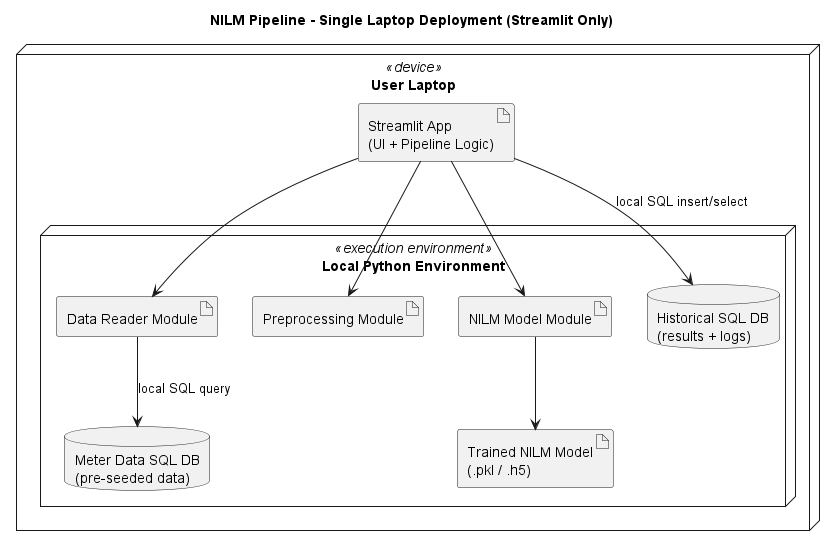

The diagram above was rendered by PlantUML. Its source (embedded in the PNG):
@startuml
title NILM Pipeline - Single Laptop Deployment (Streamlit Only)

node "User Laptop" <<device>> {

  artifact "Streamlit App\n(UI + Pipeline Logic)" as streamlit

  node "Local Python Environment" <<execution environment>> {
    
    artifact "Data Reader Module" as reader
    artifact "Preprocessing Module" as prep
    artifact "NILM Model Module" as model_service
    artifact "Trained NILM Model\n(.pkl / .h5)" as model_file
    
    database "Meter Data SQL DB\n(pre-seeded data)" as meter_db
    database "Historical SQL DB\n(results + logs)" as sql_db
  }
}

' Relationships
streamlit --> reader
streamlit --> prep
streamlit --> model_service
model_service --> model_file
reader --> meter_db : local SQL query
streamlit --> sql_db : local SQL insert/select

@enduml